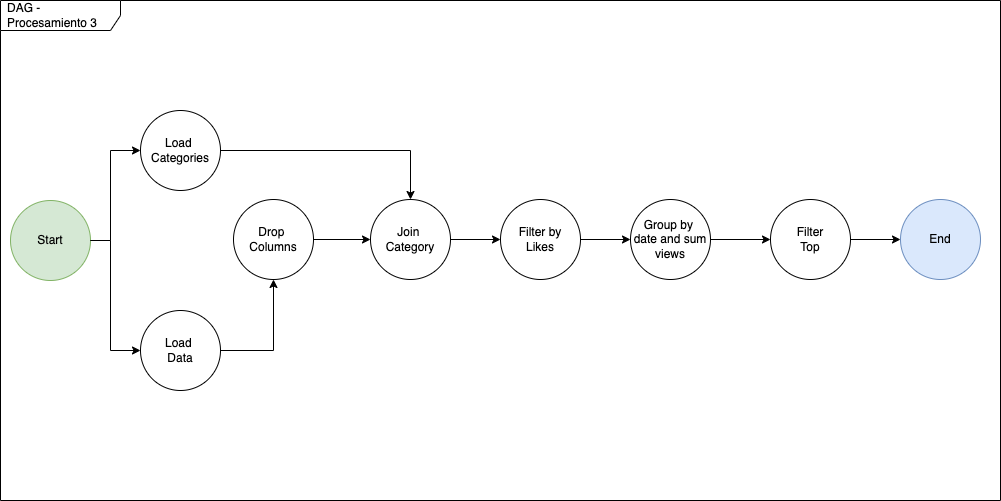

The diagram above was exported from draw.io. Its source (the exported page's mxGraphModel, read from the mxfile embedded in the PNG):
<mxGraphModel dx="1018" dy="601" grid="1" gridSize="10" guides="1" tooltips="1" connect="1" arrows="1" fold="1" page="1" pageScale="1" pageWidth="850" pageHeight="1100" math="0" shadow="0">
  <root>
    <mxCell id="0" />
    <mxCell id="1" parent="0" />
    <mxCell id="WnFf36kMozx1S9bouqIp-17" value="DAG - Procesamiento 3" style="shape=umlFrame;whiteSpace=wrap;html=1;width=120;height=30;boundedLbl=1;verticalAlign=middle;align=left;spacingLeft=5;" vertex="1" parent="1">
      <mxGeometry x="10" y="50" width="1000" height="500" as="geometry" />
    </mxCell>
    <mxCell id="WnFf36kMozx1S9bouqIp-1" value="" style="edgeStyle=orthogonalEdgeStyle;rounded=0;orthogonalLoop=1;jettySize=auto;html=1;" edge="1" parent="1" source="WnFf36kMozx1S9bouqIp-2" target="WnFf36kMozx1S9bouqIp-4">
      <mxGeometry relative="1" as="geometry" />
    </mxCell>
    <mxCell id="WnFf36kMozx1S9bouqIp-2" value="Drop &lt;br&gt;Columns" style="ellipse;whiteSpace=wrap;html=1;aspect=fixed;" vertex="1" parent="1">
      <mxGeometry x="243" y="249" width="80" height="80" as="geometry" />
    </mxCell>
    <mxCell id="WnFf36kMozx1S9bouqIp-3" value="" style="edgeStyle=orthogonalEdgeStyle;rounded=0;orthogonalLoop=1;jettySize=auto;html=1;" edge="1" parent="1" source="WnFf36kMozx1S9bouqIp-4" target="WnFf36kMozx1S9bouqIp-6">
      <mxGeometry relative="1" as="geometry" />
    </mxCell>
    <mxCell id="WnFf36kMozx1S9bouqIp-4" value="Join&amp;nbsp;&lt;br&gt;Category" style="ellipse;whiteSpace=wrap;html=1;aspect=fixed;" vertex="1" parent="1">
      <mxGeometry x="380" y="249" width="80" height="80" as="geometry" />
    </mxCell>
    <mxCell id="WnFf36kMozx1S9bouqIp-5" value="" style="edgeStyle=orthogonalEdgeStyle;rounded=0;orthogonalLoop=1;jettySize=auto;html=1;" edge="1" parent="1" source="WnFf36kMozx1S9bouqIp-6" target="WnFf36kMozx1S9bouqIp-8">
      <mxGeometry relative="1" as="geometry" />
    </mxCell>
    <mxCell id="WnFf36kMozx1S9bouqIp-6" value="Filter by&lt;br&gt;Likes" style="ellipse;whiteSpace=wrap;html=1;aspect=fixed;" vertex="1" parent="1">
      <mxGeometry x="510" y="249" width="80" height="80" as="geometry" />
    </mxCell>
    <mxCell id="WnFf36kMozx1S9bouqIp-7" value="" style="edgeStyle=orthogonalEdgeStyle;rounded=0;orthogonalLoop=1;jettySize=auto;html=1;" edge="1" parent="1" source="WnFf36kMozx1S9bouqIp-8">
      <mxGeometry relative="1" as="geometry">
        <mxPoint x="780" y="289" as="targetPoint" />
      </mxGeometry>
    </mxCell>
    <mxCell id="WnFf36kMozx1S9bouqIp-8" value="Group by &lt;br&gt;date and sum views" style="ellipse;whiteSpace=wrap;html=1;aspect=fixed;" vertex="1" parent="1">
      <mxGeometry x="640" y="249" width="80" height="80" as="geometry" />
    </mxCell>
    <mxCell id="WnFf36kMozx1S9bouqIp-9" value="" style="edgeStyle=orthogonalEdgeStyle;rounded=0;orthogonalLoop=1;jettySize=auto;html=1;" edge="1" parent="1" source="WnFf36kMozx1S9bouqIp-10" target="WnFf36kMozx1S9bouqIp-2">
      <mxGeometry relative="1" as="geometry" />
    </mxCell>
    <mxCell id="WnFf36kMozx1S9bouqIp-10" value="Load &lt;br&gt;Data" style="ellipse;whiteSpace=wrap;html=1;aspect=fixed;" vertex="1" parent="1">
      <mxGeometry x="150" y="360" width="80" height="80" as="geometry" />
    </mxCell>
    <mxCell id="WnFf36kMozx1S9bouqIp-11" value="Load &lt;br&gt;Categories" style="ellipse;whiteSpace=wrap;html=1;aspect=fixed;" vertex="1" parent="1">
      <mxGeometry x="150" y="160" width="80" height="80" as="geometry" />
    </mxCell>
    <mxCell id="WnFf36kMozx1S9bouqIp-12" value="" style="endArrow=classic;html=1;rounded=0;exitX=1;exitY=0.5;exitDx=0;exitDy=0;entryX=0.5;entryY=0;entryDx=0;entryDy=0;" edge="1" parent="1" source="WnFf36kMozx1S9bouqIp-11" target="WnFf36kMozx1S9bouqIp-4">
      <mxGeometry width="50" height="50" relative="1" as="geometry">
        <mxPoint x="490" y="350" as="sourcePoint" />
        <mxPoint x="540" y="300" as="targetPoint" />
        <Array as="points">
          <mxPoint x="420" y="200" />
        </Array>
      </mxGeometry>
    </mxCell>
    <mxCell id="WnFf36kMozx1S9bouqIp-13" value="Start" style="ellipse;whiteSpace=wrap;html=1;aspect=fixed;fillColor=#d5e8d4;strokeColor=#82b366;" vertex="1" parent="1">
      <mxGeometry x="20" y="250" width="80" height="80" as="geometry" />
    </mxCell>
    <mxCell id="WnFf36kMozx1S9bouqIp-14" value="" style="endArrow=classic;html=1;rounded=0;exitX=1;exitY=0.5;exitDx=0;exitDy=0;entryX=0;entryY=0.5;entryDx=0;entryDy=0;" edge="1" parent="1" source="WnFf36kMozx1S9bouqIp-13" target="WnFf36kMozx1S9bouqIp-11">
      <mxGeometry width="50" height="50" relative="1" as="geometry">
        <mxPoint x="400" y="340" as="sourcePoint" />
        <mxPoint x="450" y="290" as="targetPoint" />
        <Array as="points">
          <mxPoint x="120" y="290" />
          <mxPoint x="120" y="200" />
        </Array>
      </mxGeometry>
    </mxCell>
    <mxCell id="WnFf36kMozx1S9bouqIp-15" value="" style="endArrow=classic;html=1;rounded=0;exitX=1;exitY=0.5;exitDx=0;exitDy=0;entryX=0;entryY=0.5;entryDx=0;entryDy=0;" edge="1" parent="1" source="WnFf36kMozx1S9bouqIp-13" target="WnFf36kMozx1S9bouqIp-10">
      <mxGeometry relative="1" as="geometry">
        <mxPoint x="370" y="320" as="sourcePoint" />
        <mxPoint x="470" y="320" as="targetPoint" />
        <Array as="points">
          <mxPoint x="120" y="290" />
          <mxPoint x="120" y="400" />
        </Array>
      </mxGeometry>
    </mxCell>
    <mxCell id="WnFf36kMozx1S9bouqIp-16" value="End" style="ellipse;whiteSpace=wrap;html=1;aspect=fixed;fillColor=#dae8fc;strokeColor=#6c8ebf;" vertex="1" parent="1">
      <mxGeometry x="910" y="249" width="80" height="80" as="geometry" />
    </mxCell>
    <mxCell id="WnFf36kMozx1S9bouqIp-19" value="" style="edgeStyle=orthogonalEdgeStyle;rounded=0;orthogonalLoop=1;jettySize=auto;html=1;" edge="1" parent="1" source="WnFf36kMozx1S9bouqIp-18" target="WnFf36kMozx1S9bouqIp-16">
      <mxGeometry relative="1" as="geometry" />
    </mxCell>
    <mxCell id="WnFf36kMozx1S9bouqIp-18" value="Filter&lt;br&gt;Top" style="ellipse;whiteSpace=wrap;html=1;aspect=fixed;" vertex="1" parent="1">
      <mxGeometry x="780" y="249" width="80" height="80" as="geometry" />
    </mxCell>
  </root>
</mxGraphModel>